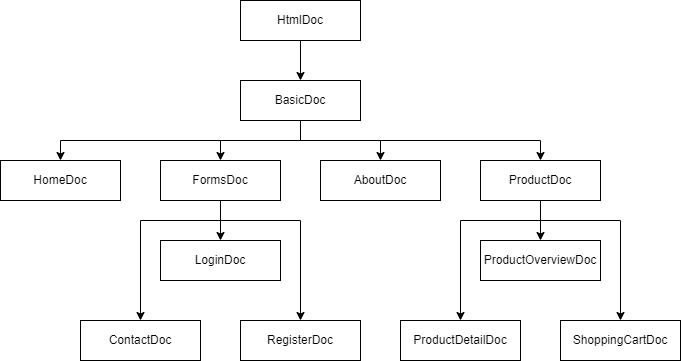

The diagram above was exported from draw.io. Its source (the exported page's mxGraphModel, read from the mxfile embedded in the PNG):
<mxGraphModel dx="868" dy="482" grid="1" gridSize="10" guides="1" tooltips="1" connect="1" arrows="1" fold="1" page="1" pageScale="1" pageWidth="827" pageHeight="1169" math="0" shadow="0">
  <root>
    <mxCell id="WIyWlLk6GJQsqaUBKTNV-0" />
    <mxCell id="WIyWlLk6GJQsqaUBKTNV-1" parent="WIyWlLk6GJQsqaUBKTNV-0" />
    <mxCell id="BnyIwggqixcmABwAIN4E-10" style="edgeStyle=orthogonalEdgeStyle;rounded=0;orthogonalLoop=1;jettySize=auto;html=1;exitX=0.5;exitY=1;exitDx=0;exitDy=0;entryX=0.5;entryY=0;entryDx=0;entryDy=0;" edge="1" parent="WIyWlLk6GJQsqaUBKTNV-1" source="BnyIwggqixcmABwAIN4E-0" target="BnyIwggqixcmABwAIN4E-1">
      <mxGeometry relative="1" as="geometry" />
    </mxCell>
    <mxCell id="BnyIwggqixcmABwAIN4E-0" value="HtmlDoc" style="rounded=0;whiteSpace=wrap;html=1;" vertex="1" parent="WIyWlLk6GJQsqaUBKTNV-1">
      <mxGeometry x="320" y="40" width="120" height="40" as="geometry" />
    </mxCell>
    <mxCell id="BnyIwggqixcmABwAIN4E-11" style="edgeStyle=orthogonalEdgeStyle;rounded=0;orthogonalLoop=1;jettySize=auto;html=1;exitX=0.5;exitY=1;exitDx=0;exitDy=0;entryX=0.5;entryY=0;entryDx=0;entryDy=0;" edge="1" parent="WIyWlLk6GJQsqaUBKTNV-1" source="BnyIwggqixcmABwAIN4E-1" target="BnyIwggqixcmABwAIN4E-2">
      <mxGeometry relative="1" as="geometry" />
    </mxCell>
    <mxCell id="BnyIwggqixcmABwAIN4E-12" style="edgeStyle=orthogonalEdgeStyle;rounded=0;orthogonalLoop=1;jettySize=auto;html=1;exitX=0.5;exitY=1;exitDx=0;exitDy=0;entryX=0.5;entryY=0;entryDx=0;entryDy=0;" edge="1" parent="WIyWlLk6GJQsqaUBKTNV-1" source="BnyIwggqixcmABwAIN4E-1" target="BnyIwggqixcmABwAIN4E-6">
      <mxGeometry relative="1" as="geometry" />
    </mxCell>
    <mxCell id="BnyIwggqixcmABwAIN4E-13" style="edgeStyle=orthogonalEdgeStyle;rounded=0;orthogonalLoop=1;jettySize=auto;html=1;exitX=0.5;exitY=1;exitDx=0;exitDy=0;entryX=0.5;entryY=0;entryDx=0;entryDy=0;" edge="1" parent="WIyWlLk6GJQsqaUBKTNV-1" source="BnyIwggqixcmABwAIN4E-1" target="BnyIwggqixcmABwAIN4E-3">
      <mxGeometry relative="1" as="geometry" />
    </mxCell>
    <mxCell id="BnyIwggqixcmABwAIN4E-14" style="edgeStyle=orthogonalEdgeStyle;rounded=0;orthogonalLoop=1;jettySize=auto;html=1;exitX=0.5;exitY=1;exitDx=0;exitDy=0;entryX=0.5;entryY=0;entryDx=0;entryDy=0;" edge="1" parent="WIyWlLk6GJQsqaUBKTNV-1" source="BnyIwggqixcmABwAIN4E-1" target="BnyIwggqixcmABwAIN4E-5">
      <mxGeometry relative="1" as="geometry" />
    </mxCell>
    <mxCell id="BnyIwggqixcmABwAIN4E-1" value="BasicDoc" style="rounded=0;whiteSpace=wrap;html=1;" vertex="1" parent="WIyWlLk6GJQsqaUBKTNV-1">
      <mxGeometry x="320" y="120" width="120" height="40" as="geometry" />
    </mxCell>
    <mxCell id="BnyIwggqixcmABwAIN4E-2" value="HomeDoc" style="rounded=0;whiteSpace=wrap;html=1;" vertex="1" parent="WIyWlLk6GJQsqaUBKTNV-1">
      <mxGeometry x="80" y="200" width="120" height="40" as="geometry" />
    </mxCell>
    <mxCell id="BnyIwggqixcmABwAIN4E-3" value="AboutDoc" style="rounded=0;whiteSpace=wrap;html=1;" vertex="1" parent="WIyWlLk6GJQsqaUBKTNV-1">
      <mxGeometry x="400" y="200" width="120" height="40" as="geometry" />
    </mxCell>
    <mxCell id="BnyIwggqixcmABwAIN4E-15" style="edgeStyle=orthogonalEdgeStyle;rounded=0;orthogonalLoop=1;jettySize=auto;html=1;exitX=0.5;exitY=1;exitDx=0;exitDy=0;entryX=0.5;entryY=0;entryDx=0;entryDy=0;" edge="1" parent="WIyWlLk6GJQsqaUBKTNV-1" source="BnyIwggqixcmABwAIN4E-5" target="BnyIwggqixcmABwAIN4E-7">
      <mxGeometry relative="1" as="geometry">
        <Array as="points">
          <mxPoint x="300" y="260" />
          <mxPoint x="220" y="260" />
        </Array>
      </mxGeometry>
    </mxCell>
    <mxCell id="BnyIwggqixcmABwAIN4E-16" style="edgeStyle=orthogonalEdgeStyle;rounded=0;orthogonalLoop=1;jettySize=auto;html=1;exitX=0.5;exitY=1;exitDx=0;exitDy=0;entryX=0.5;entryY=0;entryDx=0;entryDy=0;" edge="1" parent="WIyWlLk6GJQsqaUBKTNV-1" source="BnyIwggqixcmABwAIN4E-5" target="BnyIwggqixcmABwAIN4E-8">
      <mxGeometry relative="1" as="geometry" />
    </mxCell>
    <mxCell id="BnyIwggqixcmABwAIN4E-17" style="edgeStyle=orthogonalEdgeStyle;rounded=0;orthogonalLoop=1;jettySize=auto;html=1;exitX=0.5;exitY=1;exitDx=0;exitDy=0;" edge="1" parent="WIyWlLk6GJQsqaUBKTNV-1" source="BnyIwggqixcmABwAIN4E-5" target="BnyIwggqixcmABwAIN4E-9">
      <mxGeometry relative="1" as="geometry">
        <Array as="points">
          <mxPoint x="300" y="260" />
          <mxPoint x="380" y="260" />
        </Array>
      </mxGeometry>
    </mxCell>
    <mxCell id="BnyIwggqixcmABwAIN4E-5" value="FormsDoc" style="rounded=0;whiteSpace=wrap;html=1;" vertex="1" parent="WIyWlLk6GJQsqaUBKTNV-1">
      <mxGeometry x="240" y="200" width="120" height="40" as="geometry" />
    </mxCell>
    <mxCell id="BnyIwggqixcmABwAIN4E-22" style="edgeStyle=orthogonalEdgeStyle;rounded=0;orthogonalLoop=1;jettySize=auto;html=1;exitX=0.5;exitY=1;exitDx=0;exitDy=0;entryX=0.5;entryY=0;entryDx=0;entryDy=0;" edge="1" parent="WIyWlLk6GJQsqaUBKTNV-1" source="BnyIwggqixcmABwAIN4E-6" target="BnyIwggqixcmABwAIN4E-18">
      <mxGeometry relative="1" as="geometry" />
    </mxCell>
    <mxCell id="BnyIwggqixcmABwAIN4E-23" style="edgeStyle=orthogonalEdgeStyle;rounded=0;orthogonalLoop=1;jettySize=auto;html=1;exitX=0.5;exitY=1;exitDx=0;exitDy=0;entryX=0.5;entryY=0;entryDx=0;entryDy=0;" edge="1" parent="WIyWlLk6GJQsqaUBKTNV-1" source="BnyIwggqixcmABwAIN4E-6" target="BnyIwggqixcmABwAIN4E-20">
      <mxGeometry relative="1" as="geometry">
        <Array as="points">
          <mxPoint x="620" y="260" />
          <mxPoint x="700" y="260" />
        </Array>
      </mxGeometry>
    </mxCell>
    <mxCell id="BnyIwggqixcmABwAIN4E-24" style="edgeStyle=orthogonalEdgeStyle;rounded=0;orthogonalLoop=1;jettySize=auto;html=1;exitX=0.5;exitY=1;exitDx=0;exitDy=0;entryX=0.5;entryY=0;entryDx=0;entryDy=0;" edge="1" parent="WIyWlLk6GJQsqaUBKTNV-1" source="BnyIwggqixcmABwAIN4E-6" target="BnyIwggqixcmABwAIN4E-19">
      <mxGeometry relative="1" as="geometry">
        <Array as="points">
          <mxPoint x="620" y="260" />
          <mxPoint x="540" y="260" />
        </Array>
      </mxGeometry>
    </mxCell>
    <mxCell id="BnyIwggqixcmABwAIN4E-6" value="ProductDoc" style="rounded=0;whiteSpace=wrap;html=1;" vertex="1" parent="WIyWlLk6GJQsqaUBKTNV-1">
      <mxGeometry x="560" y="200" width="120" height="40" as="geometry" />
    </mxCell>
    <mxCell id="BnyIwggqixcmABwAIN4E-7" value="ContactDoc" style="rounded=0;whiteSpace=wrap;html=1;" vertex="1" parent="WIyWlLk6GJQsqaUBKTNV-1">
      <mxGeometry x="160" y="360" width="120" height="40" as="geometry" />
    </mxCell>
    <mxCell id="BnyIwggqixcmABwAIN4E-8" value="LoginDoc" style="rounded=0;whiteSpace=wrap;html=1;" vertex="1" parent="WIyWlLk6GJQsqaUBKTNV-1">
      <mxGeometry x="240" y="280" width="120" height="40" as="geometry" />
    </mxCell>
    <mxCell id="BnyIwggqixcmABwAIN4E-9" value="RegisterDoc" style="rounded=0;whiteSpace=wrap;html=1;" vertex="1" parent="WIyWlLk6GJQsqaUBKTNV-1">
      <mxGeometry x="320" y="360" width="120" height="40" as="geometry" />
    </mxCell>
    <mxCell id="BnyIwggqixcmABwAIN4E-18" value="ProductOverviewDoc" style="rounded=0;whiteSpace=wrap;html=1;" vertex="1" parent="WIyWlLk6GJQsqaUBKTNV-1">
      <mxGeometry x="560" y="280" width="120" height="40" as="geometry" />
    </mxCell>
    <mxCell id="BnyIwggqixcmABwAIN4E-19" value="ProductDetailDoc" style="rounded=0;whiteSpace=wrap;html=1;" vertex="1" parent="WIyWlLk6GJQsqaUBKTNV-1">
      <mxGeometry x="480" y="360" width="120" height="40" as="geometry" />
    </mxCell>
    <mxCell id="BnyIwggqixcmABwAIN4E-20" value="ShoppingCartDoc" style="rounded=0;whiteSpace=wrap;html=1;" vertex="1" parent="WIyWlLk6GJQsqaUBKTNV-1">
      <mxGeometry x="640" y="360" width="120" height="40" as="geometry" />
    </mxCell>
  </root>
</mxGraphModel>